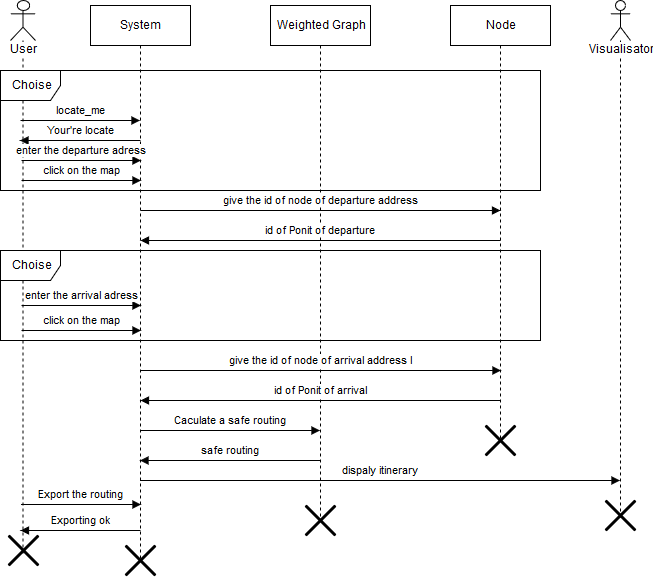

The diagram above was exported from draw.io. Its source (the exported page's mxGraphModel, read from the mxfile embedded in the PNG):
<mxGraphModel dx="876" dy="429" grid="1" gridSize="10" guides="1" tooltips="1" connect="1" arrows="1" fold="1" page="1" pageScale="1" pageWidth="826" pageHeight="1169" background="#ffffff" math="0" shadow="0">
  <root>
    <mxCell id="0" />
    <mxCell id="1" parent="0" />
    <mxCell id="14" value="Weighted Graph" style="shape=umlLifeline;perimeter=lifelinePerimeter;whiteSpace=wrap;html=1;container=1;collapsible=0;recursiveResize=0;outlineConnect=0;shadow=0;" parent="1" vertex="1">
      <mxGeometry x="430" y="85" width="100" height="515" as="geometry" />
    </mxCell>
    <mxCell id="74" value="" style="shape=umlDestroy;whiteSpace=wrap;html=1;strokeWidth=3;" vertex="1" parent="14">
      <mxGeometry x="35" y="500" width="30" height="30" as="geometry" />
    </mxCell>
    <mxCell id="15" value="Node" style="shape=umlLifeline;perimeter=lifelinePerimeter;whiteSpace=wrap;html=1;container=1;collapsible=0;recursiveResize=0;outlineConnect=0;shadow=0;" parent="1" vertex="1">
      <mxGeometry x="610" y="85" width="100" height="435" as="geometry" />
    </mxCell>
    <mxCell id="73" value="" style="shape=umlDestroy;whiteSpace=wrap;html=1;strokeWidth=3;" vertex="1" parent="15">
      <mxGeometry x="35" y="420" width="30" height="30" as="geometry" />
    </mxCell>
    <mxCell id="18" value="User" style="shape=umlLifeline;participant=umlActor;perimeter=lifelinePerimeter;whiteSpace=wrap;html=1;container=1;collapsible=0;recursiveResize=0;verticalAlign=top;spacingTop=36;labelBackgroundColor=#ffffff;outlineConnect=0;shadow=0;" parent="1" vertex="1">
      <mxGeometry x="170" y="80" width="25" height="555" as="geometry" />
    </mxCell>
    <mxCell id="76" value="" style="shape=umlDestroy;whiteSpace=wrap;html=1;strokeWidth=3;" vertex="1" parent="18">
      <mxGeometry x="-2" y="535" width="30" height="30" as="geometry" />
    </mxCell>
    <mxCell id="23" value="Visualisator" style="shape=umlLifeline;participant=umlActor;perimeter=lifelinePerimeter;whiteSpace=wrap;html=1;container=1;collapsible=0;recursiveResize=0;verticalAlign=top;spacingTop=36;labelBackgroundColor=#ffffff;outlineConnect=0;shadow=0;" parent="1" vertex="1">
      <mxGeometry x="770" y="80" width="20" height="520" as="geometry" />
    </mxCell>
    <mxCell id="32" value="System&lt;br&gt;" style="shape=umlLifeline;perimeter=lifelinePerimeter;whiteSpace=wrap;html=1;container=1;collapsible=0;recursiveResize=0;outlineConnect=0;shadow=0;" parent="1" vertex="1">
      <mxGeometry x="250" y="85" width="100" height="555" as="geometry" />
    </mxCell>
    <mxCell id="77" value="" style="shape=umlDestroy;whiteSpace=wrap;html=1;strokeWidth=3;" vertex="1" parent="32">
      <mxGeometry x="35" y="540" width="30" height="30" as="geometry" />
    </mxCell>
    <mxCell id="38" value="locate_me" style="html=1;verticalAlign=bottom;endArrow=block;" parent="1" edge="1">
      <mxGeometry width="80" relative="1" as="geometry">
        <mxPoint x="180" y="200" as="sourcePoint" />
        <mxPoint x="299.5" y="200" as="targetPoint" />
      </mxGeometry>
    </mxCell>
    <mxCell id="39" value="Your're locate " style="html=1;verticalAlign=bottom;endArrow=block;" parent="1" edge="1">
      <mxGeometry width="80" relative="1" as="geometry">
        <mxPoint x="300" y="220" as="sourcePoint" />
        <mxPoint x="179.5" y="220" as="targetPoint" />
      </mxGeometry>
    </mxCell>
    <mxCell id="45" value="Choise" style="shape=umlFrame;whiteSpace=wrap;html=1;shadow=0;" parent="1" vertex="1">
      <mxGeometry x="160" y="150" width="540" height="120" as="geometry" />
    </mxCell>
    <mxCell id="46" value="give the id of node of arrival address l" style="html=1;verticalAlign=bottom;endArrow=block;" parent="1" edge="1">
      <mxGeometry width="80" relative="1" as="geometry">
        <mxPoint x="300" y="450" as="sourcePoint" />
        <mxPoint x="660.5" y="450" as="targetPoint" />
      </mxGeometry>
    </mxCell>
    <mxCell id="47" value="id of Ponit of arrival" style="html=1;verticalAlign=bottom;endArrow=block;" parent="1" edge="1">
      <mxGeometry width="80" relative="1" as="geometry">
        <mxPoint x="660" y="480" as="sourcePoint" />
        <mxPoint x="300" y="480" as="targetPoint" />
      </mxGeometry>
    </mxCell>
    <mxCell id="50" value="dispaly itinerary" style="html=1;verticalAlign=bottom;endArrow=block;" parent="1" edge="1" target="23" source="32">
      <mxGeometry width="80" relative="1" as="geometry">
        <mxPoint x="300.5" y="580" as="sourcePoint" />
        <mxPoint x="420.5" y="580" as="targetPoint" />
        <Array as="points">
          <mxPoint x="380" y="560" />
          <mxPoint x="460" y="560" />
        </Array>
      </mxGeometry>
    </mxCell>
    <mxCell id="55" value="Caculate a safe routing" style="html=1;verticalAlign=bottom;endArrow=block;" parent="1" source="32" target="14" edge="1">
      <mxGeometry width="80" relative="1" as="geometry">
        <mxPoint x="310" y="540" as="sourcePoint" />
        <mxPoint x="420.5" y="520" as="targetPoint" />
        <Array as="points">
          <mxPoint x="410" y="510" />
        </Array>
      </mxGeometry>
    </mxCell>
    <mxCell id="56" value="&lt;br&gt;safe routing" style="html=1;verticalAlign=bottom;endArrow=block;" parent="1" target="32" edge="1" source="14">
      <mxGeometry width="80" relative="1" as="geometry">
        <mxPoint x="480" y="550" as="sourcePoint" />
        <mxPoint x="360" y="550" as="targetPoint" />
        <Array as="points">
          <mxPoint x="440" y="540" />
          <mxPoint x="410" y="540" />
        </Array>
      </mxGeometry>
    </mxCell>
    <mxCell id="58" value="Export the routing" style="html=1;verticalAlign=bottom;endArrow=block;" parent="1" edge="1">
      <mxGeometry width="80" relative="1" as="geometry">
        <mxPoint x="180.5" y="584" as="sourcePoint" />
        <mxPoint x="300.5" y="584" as="targetPoint" />
        <Array as="points">
          <mxPoint x="271" y="584" />
        </Array>
      </mxGeometry>
    </mxCell>
    <mxCell id="59" value="Exporting ok" style="html=1;verticalAlign=bottom;endArrow=block;" parent="1" edge="1">
      <mxGeometry width="80" relative="1" as="geometry">
        <mxPoint x="300" y="610" as="sourcePoint" />
        <mxPoint x="180" y="610" as="targetPoint" />
        <Array as="points">
          <mxPoint x="240" y="610" />
        </Array>
      </mxGeometry>
    </mxCell>
    <mxCell id="60" value="enter the departure adress" style="html=1;verticalAlign=bottom;endArrow=block;" parent="1" edge="1">
      <mxGeometry width="80" relative="1" as="geometry">
        <mxPoint x="181" y="240" as="sourcePoint" />
        <mxPoint x="300.5" y="240" as="targetPoint" />
      </mxGeometry>
    </mxCell>
    <mxCell id="61" value="give the id of node of departure address" style="html=1;verticalAlign=bottom;endArrow=block;" parent="1" edge="1">
      <mxGeometry width="80" relative="1" as="geometry">
        <mxPoint x="300" y="290" as="sourcePoint" />
        <mxPoint x="660" y="290" as="targetPoint" />
      </mxGeometry>
    </mxCell>
    <mxCell id="44" value="id of Ponit of departure" style="html=1;verticalAlign=bottom;endArrow=block;" parent="1" edge="1">
      <mxGeometry width="80" relative="1" as="geometry">
        <mxPoint x="660" y="320" as="sourcePoint" />
        <mxPoint x="300" y="320" as="targetPoint" />
      </mxGeometry>
    </mxCell>
    <mxCell id="63" value="click on the map" style="html=1;verticalAlign=bottom;endArrow=block;" parent="1" edge="1">
      <mxGeometry width="80" relative="1" as="geometry">
        <mxPoint x="181" y="260" as="sourcePoint" />
        <mxPoint x="300.5" y="260" as="targetPoint" />
      </mxGeometry>
    </mxCell>
    <mxCell id="66" value="Choise" style="shape=umlFrame;whiteSpace=wrap;html=1;shadow=0;" vertex="1" parent="1">
      <mxGeometry x="160" y="330" width="540" height="90" as="geometry" />
    </mxCell>
    <mxCell id="68" value="enter the arrival adress" style="html=1;verticalAlign=bottom;endArrow=block;" edge="1" parent="1">
      <mxGeometry width="80" relative="1" as="geometry">
        <mxPoint x="181" y="385" as="sourcePoint" />
        <mxPoint x="300.5" y="385" as="targetPoint" />
      </mxGeometry>
    </mxCell>
    <mxCell id="69" value="click on the map" style="html=1;verticalAlign=bottom;endArrow=block;" edge="1" parent="1">
      <mxGeometry width="80" relative="1" as="geometry">
        <mxPoint x="181" y="410" as="sourcePoint" />
        <mxPoint x="300.5" y="410" as="targetPoint" />
      </mxGeometry>
    </mxCell>
    <mxCell id="75" value="" style="shape=umlDestroy;whiteSpace=wrap;html=1;strokeWidth=3;" vertex="1" parent="1">
      <mxGeometry x="765" y="580" width="30" height="30" as="geometry" />
    </mxCell>
  </root>
</mxGraphModel>